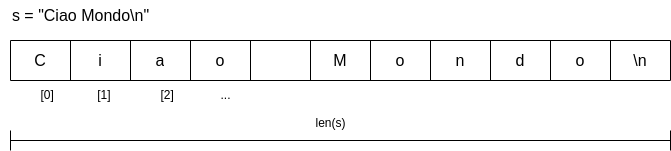

The diagram above was exported from draw.io. Its source (the exported page's mxGraphModel, read from the mxfile embedded in the PNG):
<mxGraphModel dx="821" dy="629" grid="1" gridSize="10" guides="1" tooltips="1" connect="1" arrows="1" fold="1" page="1" pageScale="1" pageWidth="827" pageHeight="1169" math="0" shadow="0">
  <root>
    <mxCell id="0" />
    <mxCell id="1" parent="0" />
    <mxCell id="ZbXOepg2nHWQOUQwlrH7-1" value="" style="shape=table;startSize=0;container=1;collapsible=0;childLayout=tableLayout;fontSize=16;" vertex="1" parent="1">
      <mxGeometry x="80" y="60" width="660" height="40" as="geometry" />
    </mxCell>
    <mxCell id="ZbXOepg2nHWQOUQwlrH7-2" value="" style="shape=tableRow;horizontal=0;startSize=0;swimlaneHead=0;swimlaneBody=0;strokeColor=inherit;top=0;left=0;bottom=0;right=0;collapsible=0;dropTarget=0;fillColor=none;points=[[0,0.5],[1,0.5]];portConstraint=eastwest;fontSize=16;" vertex="1" parent="ZbXOepg2nHWQOUQwlrH7-1">
      <mxGeometry width="660" height="40" as="geometry" />
    </mxCell>
    <mxCell id="ZbXOepg2nHWQOUQwlrH7-3" value="C" style="shape=partialRectangle;html=1;whiteSpace=wrap;connectable=0;strokeColor=inherit;overflow=hidden;fillColor=none;top=0;left=0;bottom=0;right=0;pointerEvents=1;fontSize=16;" vertex="1" parent="ZbXOepg2nHWQOUQwlrH7-2">
      <mxGeometry width="60" height="40" as="geometry">
        <mxRectangle width="60" height="40" as="alternateBounds" />
      </mxGeometry>
    </mxCell>
    <mxCell id="ZbXOepg2nHWQOUQwlrH7-4" value="i" style="shape=partialRectangle;html=1;whiteSpace=wrap;connectable=0;strokeColor=inherit;overflow=hidden;fillColor=none;top=0;left=0;bottom=0;right=0;pointerEvents=1;fontSize=16;" vertex="1" parent="ZbXOepg2nHWQOUQwlrH7-2">
      <mxGeometry x="60" width="60" height="40" as="geometry">
        <mxRectangle width="60" height="40" as="alternateBounds" />
      </mxGeometry>
    </mxCell>
    <mxCell id="ZbXOepg2nHWQOUQwlrH7-17" value="a" style="shape=partialRectangle;html=1;whiteSpace=wrap;connectable=0;strokeColor=inherit;overflow=hidden;fillColor=none;top=0;left=0;bottom=0;right=0;pointerEvents=1;fontSize=16;" vertex="1" parent="ZbXOepg2nHWQOUQwlrH7-2">
      <mxGeometry x="120" width="60" height="40" as="geometry">
        <mxRectangle width="60" height="40" as="alternateBounds" />
      </mxGeometry>
    </mxCell>
    <mxCell id="ZbXOepg2nHWQOUQwlrH7-18" style="shape=partialRectangle;html=1;whiteSpace=wrap;connectable=0;strokeColor=inherit;overflow=hidden;fillColor=none;top=0;left=0;bottom=0;right=0;pointerEvents=1;fontSize=16;" vertex="1" parent="ZbXOepg2nHWQOUQwlrH7-2">
      <mxGeometry x="180" width="60" height="40" as="geometry">
        <mxRectangle width="60" height="40" as="alternateBounds" />
      </mxGeometry>
    </mxCell>
    <mxCell id="ZbXOepg2nHWQOUQwlrH7-19" style="shape=partialRectangle;html=1;whiteSpace=wrap;connectable=0;strokeColor=inherit;overflow=hidden;fillColor=none;top=0;left=0;bottom=0;right=0;pointerEvents=1;fontSize=16;" vertex="1" parent="ZbXOepg2nHWQOUQwlrH7-2">
      <mxGeometry x="240" width="60" height="40" as="geometry">
        <mxRectangle width="60" height="40" as="alternateBounds" />
      </mxGeometry>
    </mxCell>
    <mxCell id="ZbXOepg2nHWQOUQwlrH7-20" style="shape=partialRectangle;html=1;whiteSpace=wrap;connectable=0;strokeColor=inherit;overflow=hidden;fillColor=none;top=0;left=0;bottom=0;right=0;pointerEvents=1;fontSize=16;" vertex="1" parent="ZbXOepg2nHWQOUQwlrH7-2">
      <mxGeometry x="300" width="60" height="40" as="geometry">
        <mxRectangle width="60" height="40" as="alternateBounds" />
      </mxGeometry>
    </mxCell>
    <mxCell id="ZbXOepg2nHWQOUQwlrH7-5" value="o" style="shape=partialRectangle;html=1;whiteSpace=wrap;connectable=0;strokeColor=inherit;overflow=hidden;fillColor=none;top=0;left=0;bottom=0;right=0;pointerEvents=1;fontSize=16;" vertex="1" parent="ZbXOepg2nHWQOUQwlrH7-2">
      <mxGeometry x="360" width="60" height="40" as="geometry">
        <mxRectangle width="60" height="40" as="alternateBounds" />
      </mxGeometry>
    </mxCell>
    <mxCell id="ZbXOepg2nHWQOUQwlrH7-24" value="n" style="shape=partialRectangle;html=1;whiteSpace=wrap;connectable=0;strokeColor=inherit;overflow=hidden;fillColor=none;top=0;left=0;bottom=0;right=0;pointerEvents=1;fontSize=16;" vertex="1" parent="ZbXOepg2nHWQOUQwlrH7-2">
      <mxGeometry x="420" width="60" height="40" as="geometry">
        <mxRectangle width="60" height="40" as="alternateBounds" />
      </mxGeometry>
    </mxCell>
    <mxCell id="ZbXOepg2nHWQOUQwlrH7-23" value="d" style="shape=partialRectangle;html=1;whiteSpace=wrap;connectable=0;strokeColor=inherit;overflow=hidden;fillColor=none;top=0;left=0;bottom=0;right=0;pointerEvents=1;fontSize=16;" vertex="1" parent="ZbXOepg2nHWQOUQwlrH7-2">
      <mxGeometry x="480" width="60" height="40" as="geometry">
        <mxRectangle width="60" height="40" as="alternateBounds" />
      </mxGeometry>
    </mxCell>
    <mxCell id="ZbXOepg2nHWQOUQwlrH7-22" value="o" style="shape=partialRectangle;html=1;whiteSpace=wrap;connectable=0;strokeColor=inherit;overflow=hidden;fillColor=none;top=0;left=0;bottom=0;right=0;pointerEvents=1;fontSize=16;" vertex="1" parent="ZbXOepg2nHWQOUQwlrH7-2">
      <mxGeometry x="540" width="60" height="40" as="geometry">
        <mxRectangle width="60" height="40" as="alternateBounds" />
      </mxGeometry>
    </mxCell>
    <mxCell id="ZbXOepg2nHWQOUQwlrH7-21" value="\n" style="shape=partialRectangle;html=1;whiteSpace=wrap;connectable=0;strokeColor=inherit;overflow=hidden;fillColor=none;top=0;left=0;bottom=0;right=0;pointerEvents=1;fontSize=16;" vertex="1" parent="ZbXOepg2nHWQOUQwlrH7-2">
      <mxGeometry x="600" width="60" height="40" as="geometry">
        <mxRectangle width="60" height="40" as="alternateBounds" />
      </mxGeometry>
    </mxCell>
    <mxCell id="ZbXOepg2nHWQOUQwlrH7-14" value="o" style="shape=partialRectangle;html=1;whiteSpace=wrap;connectable=0;strokeColor=inherit;overflow=hidden;fillColor=none;top=0;left=0;bottom=0;right=0;pointerEvents=1;fontSize=16;" vertex="1" parent="1">
      <mxGeometry x="260" y="60" width="60" height="40" as="geometry">
        <mxRectangle width="60" height="40" as="alternateBounds" />
      </mxGeometry>
    </mxCell>
    <mxCell id="ZbXOepg2nHWQOUQwlrH7-15" value="&amp;nbsp;" style="shape=partialRectangle;html=1;whiteSpace=wrap;connectable=0;strokeColor=inherit;overflow=hidden;fillColor=none;top=0;left=0;bottom=0;right=0;pointerEvents=1;fontSize=16;" vertex="1" parent="1">
      <mxGeometry x="320" y="60" width="60" height="40" as="geometry">
        <mxRectangle width="60" height="40" as="alternateBounds" />
      </mxGeometry>
    </mxCell>
    <mxCell id="ZbXOepg2nHWQOUQwlrH7-16" value="M" style="shape=partialRectangle;html=1;whiteSpace=wrap;connectable=0;strokeColor=inherit;overflow=hidden;fillColor=none;top=0;left=0;bottom=0;right=0;pointerEvents=1;fontSize=16;" vertex="1" parent="1">
      <mxGeometry x="380" y="60" width="60" height="40" as="geometry">
        <mxRectangle width="60" height="40" as="alternateBounds" />
      </mxGeometry>
    </mxCell>
    <mxCell id="ZbXOepg2nHWQOUQwlrH7-25" value="s = &quot;Ciao Mondo\n&quot;" style="text;html=1;align=center;verticalAlign=middle;resizable=0;points=[];autosize=1;strokeColor=none;fillColor=none;fontSize=16;" vertex="1" parent="1">
      <mxGeometry x="70" y="20" width="160" height="30" as="geometry" />
    </mxCell>
    <mxCell id="ZbXOepg2nHWQOUQwlrH7-26" value="[0]&amp;nbsp; &amp;nbsp; &amp;nbsp; &amp;nbsp; &amp;nbsp; &amp;nbsp; &amp;nbsp;[1]&amp;nbsp; &amp;nbsp; &amp;nbsp; &amp;nbsp; &amp;nbsp; &amp;nbsp; &amp;nbsp; &amp;nbsp;[2]&amp;nbsp; &amp;nbsp; &amp;nbsp; &amp;nbsp; &amp;nbsp; &amp;nbsp; &amp;nbsp; ..." style="text;html=1;align=center;verticalAlign=middle;resizable=0;points=[];autosize=1;strokeColor=none;fillColor=none;" vertex="1" parent="1">
      <mxGeometry x="100" y="100" width="210" height="30" as="geometry" />
    </mxCell>
    <mxCell id="ZbXOepg2nHWQOUQwlrH7-27" value="" style="shape=crossbar;whiteSpace=wrap;html=1;rounded=1;" vertex="1" parent="1">
      <mxGeometry x="80" y="150" width="660" height="20" as="geometry" />
    </mxCell>
    <mxCell id="ZbXOepg2nHWQOUQwlrH7-28" value="len(s)" style="text;html=1;align=center;verticalAlign=middle;resizable=0;points=[];autosize=1;strokeColor=none;fillColor=none;" vertex="1" parent="1">
      <mxGeometry x="375" y="128" width="50" height="30" as="geometry" />
    </mxCell>
  </root>
</mxGraphModel>